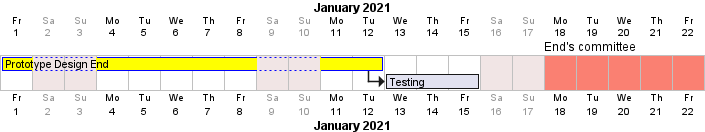

The diagram above was rendered by PlantUML. Its source (embedded in the PNG):
@startgantt
printscale daily zoom 2
saturday are closed
sunday are closed
' 2021-01-05 is closed

Project starts 2021-01-01
[Prototype Design End] as [TASK1] lasts 8 days
[TASK1] is colored in Yellow/Blue
[Testing] lasts 3 days
[TASK1] -> [Testing]

2021-01-18 to 2021-01-22 are named [End's committee]
2021-01-18 to 2021-01-22 are colored in salmon
@endgantt